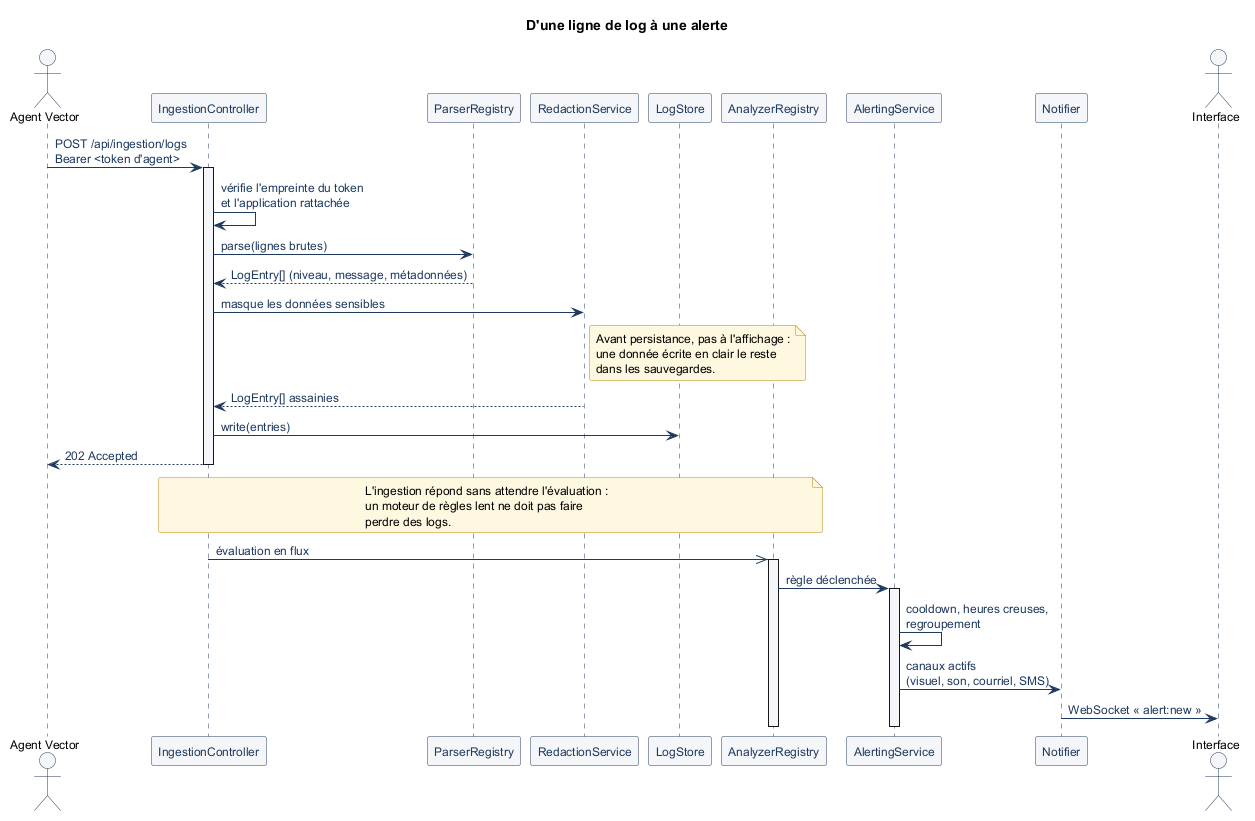

The diagram above was rendered by PlantUML. Its source (embedded in the PNG):
@startuml 07-sequence-ingestion
!include _commun.puml

title D'une ligne de log à une alerte

actor "Agent Vector" as agent
participant "IngestionController" as ctrl
participant "ParserRegistry" as parser
participant "RedactionService" as redaction
participant "LogStore" as store
participant "AnalyzerRegistry" as analyzers
participant "AlertingService" as alerting
participant "Notifier" as notif
actor "Interface" as ui

agent -> ctrl : POST /api/ingestion/logs\nBearer <token d'agent>
activate ctrl
ctrl -> ctrl : vérifie l'empreinte du token\net l'application rattachée
ctrl -> parser : parse(lignes brutes)
parser --> ctrl : LogEntry[] (niveau, message, métadonnées)
ctrl -> redaction : masque les données sensibles
note right of redaction
  Avant persistance, pas à l'affichage :
  une donnée écrite en clair le reste
  dans les sauvegardes.
end note
redaction --> ctrl : LogEntry[] assainies
ctrl -> store : write(entries)
ctrl --> agent : 202 Accepted
deactivate ctrl

note over ctrl, analyzers
  L'ingestion répond sans attendre l'évaluation :
  un moteur de règles lent ne doit pas faire
  perdre des logs.
end note

ctrl ->> analyzers : évaluation en flux
activate analyzers
analyzers -> alerting : règle déclenchée
activate alerting
alerting -> alerting : cooldown, heures creuses,\nregroupement
alerting -> notif : canaux actifs\n(visuel, son, courriel, SMS)
notif -> ui : WebSocket « alert:new »
deactivate alerting
deactivate analyzers

@enduml